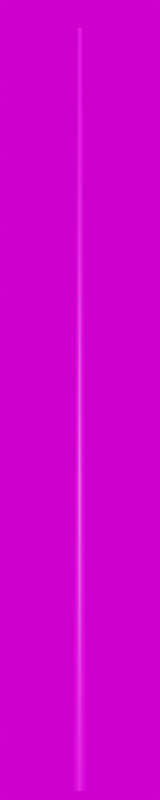 # Source: Stahl_12000.blend  (saved by Blender 3.4.6; exported with 4.5.12 LTS)
import bpy
from mathutils import Matrix  # noqa: F401  (used for matrix-valued properties, if any)

bpy.ops.wm.read_factory_settings(use_empty=True)
scene = bpy.context.scene
scene.name = 'Scene'

# ---- collections
col_collection = bpy.data.collections.new('Collection'); scene.collection.children.link(col_collection)

# ---- images (referenced by path relative to the original .blend; pixels are not part of the script)
import os
ASSET_DIR = os.environ.get("B2B_ASSET_DIR", "")  # directory of the original .blend (textures are referenced by path, not embedded)
HERE = os.path.dirname(os.path.abspath(__file__))  # packed textures are extracted next to this script under _unpacked/

def load_image(name, relpath, width, height, colorspace="sRGB"):
    """Load a texture the original file referenced (path relative to the .blend, or extracted next to this script)."""
    p = next((c for c in (os.path.join(HERE, relpath), os.path.join(ASSET_DIR, relpath)) if relpath and os.path.exists(c)), "")
    if p:
        img = bpy.data.images.load(p, check_existing=True)
        img.name = name
    else:  # same state as the original file: an image datablock whose file is absent (Cycles renders it pink)
        img = bpy.data.images.new(name, width, height)
        img.source = "FILE"
        img.filepath = "//" + (relpath or name)
    img.colorspace_settings.name = colorspace
    return img
img_galvanized_metal_texture_seamless_hr_jpg_003 = load_image('galvanized-metal-texture-seamless-hr.jpg.003', 'galvanized-metal-texture-seamless-hr.jpg', 1024, 1024, 'sRGB')
img_kloofendal_48d_partly_cloudy_puresky_8k_hdr = load_image('kloofendal_48d_partly_cloudy_puresky_8k.hdr', 'kloofendal_48d_partly_cloudy_puresky_8k.hdr', 1024, 1024, 'Linear Rec.709')

# ---- materials (node trees are filled in below, after node groups)
mat_galvanized_metall = bpy.data.materials.new('galvanized metall')

# ---- material node trees
mat_galvanized_metall.use_nodes = True; mat_galvanized_metall.node_tree.nodes.clear()
_N = mat_galvanized_metall.node_tree.nodes; _L = mat_galvanized_metall.node_tree.links
n0 = _N.new('ShaderNodeBsdfPrincipled'); n0.name = 'Principled BSDF'; n0.location = (385, 300)
n0.distribution = 'GGX'
n0.subsurface_method = 'RANDOM_WALK_SKIN'
n0.inputs[3].default_value = 1.45
n0.inputs[27].default_value = (0.0, 0.0, 0.0, 1.0)
n0.inputs[28].default_value = 1.0
n1 = _N.new('ShaderNodeOutputMaterial'); n1.name = 'Material Output'; n1.location = (675, 300)
n2 = _N.new('ShaderNodeMath'); n2.name = 'Math'; n2.location = (-292, 328)
n2.operation = 'PINGPONG'
n2.inputs[1].default_value = 1.0
n3 = _N.new('ShaderNodeMath'); n3.name = 'Math.001'; n3.location = (-289, 140)
n3.operation = 'PINGPONG'
n3.inputs[1].default_value = 1.0
n4 = _N.new('ShaderNodeSeparateXYZ'); n4.name = 'Separate XYZ'; n4.location = (-451, 243)
n5 = _N.new('ShaderNodeMapping'); n5.name = 'Mapping'; n5.location = (-673, 305)
n5.vector_type = 'TEXTURE'
n5.inputs[3].default_value = (1.0, 3.0, 1.0)
n6 = _N.new('ShaderNodeTexImage'); n6.name = 'Image Texture'; n6.location = (95, 280)
n6.image = img_galvanized_metal_texture_seamless_hr_jpg_003
n6.interpolation = 'Cubic'
n6.projection_blend = 1.0
n7 = _N.new('ShaderNodeUVMap'); n7.name = 'UV Map'; n7.location = (-886, 218)
n8 = _N.new('ShaderNodeCombineXYZ'); n8.name = 'Combine XYZ'; n8.location = (-104, 248)
_L.new(n0.outputs[0], n1.inputs[0])
_L.new(n6.outputs[0], n0.inputs[0])
_L.new(n7.outputs[0], n5.inputs[0])
_L.new(n4.outputs[0], n2.inputs[0])
_L.new(n4.outputs[1], n3.inputs[0])
_L.new(n2.outputs[0], n8.inputs[0])
_L.new(n3.outputs[0], n8.inputs[1])
_L.new(n7.outputs[0], n4.inputs[0])
_L.new(n8.outputs[0], n6.inputs[0])
n1.is_active_output = True

# ---- world
world_world = bpy.data.worlds.new('World'); scene.world = world_world
world_world.use_nodes = True; world_world.node_tree.nodes.clear()
_N = world_world.node_tree.nodes; _L = world_world.node_tree.links
n0 = _N.new('ShaderNodeOutputWorld'); n0.name = 'World Output'; n0.location = (300, 300)
n1 = _N.new('ShaderNodeBackground'); n1.name = 'Background'; n1.location = (10, 300)
n2 = _N.new('ShaderNodeTexEnvironment'); n2.name = 'Environment Texture'; n2.location = (-280, 280)
n2.image = img_kloofendal_48d_partly_cloudy_puresky_8k_hdr
_L.new(n1.outputs[0], n0.inputs[0])
_L.new(n2.outputs[0], n1.inputs[0])
n0.is_active_output = True
world_world.color = (0.05088, 0.05088, 0.05088)
world_world.use_sun_shadow = False
world_world.sun_shadow_jitter_overblur = 0.0

# ---- cameras
cam_camera = bpy.data.cameras.new('Camera')
cam_camera.lens = 100.0

# ---- meshes
me_beziercurve_031 = bpy.data.meshes.new('BezierCurve.031')
me_beziercurve_031.from_pydata([(0.0, 0.0, 12.0), (0.0, 0.038, 12.0), (0.0, 0.098, 0.0), (0.0, 0.0, 12.0), (-0.01454, 0.03511, 12.0), (-0.0375, 0.09054, 0.0), (0.0, 0.0, 12.0), (-0.02687, 0.02687, 12.0), (-0.0693, 0.0693, 0.0), (0.0, 0.0, 12.0), (-0.03511, 0.01454, 12.0), (-0.09054, 0.0375, 0.0), (0.0, 0.0, 12.0), (-0.038, -1.661e-09, 12.0), (-0.098, -4.284e-09, 0.0), (0.0, 0.0, 12.0), (-0.03511, -0.01454, 12.0), (-0.09054, -0.0375, 0.0), (0.0, 0.0, 12.0), (-0.02687, -0.02687, 12.0), (-0.0693, -0.0693, 0.0), (0.0, 0.0, 12.0), (-0.01454, -0.03511, 12.0), (-0.0375, -0.09054, 0.0), (0.0, 0.0, 12.0), (3.322e-09, -0.038, 12.0), (8.567e-09, -0.098, 0.0), (0.0, 0.0, 12.0), (0.01454, -0.03511, 12.0), (0.0375, -0.09054, 0.0), (0.0, 0.0, 12.0), (0.02687, -0.02687, 12.0), (0.0693, -0.0693, 0.0), (0.0, 0.0, 12.0), (0.03511, -0.01454, 12.0), (0.09054, -0.0375, 0.0), (0.0, 0.0, 12.0), (0.038, 4.531e-10, 12.0), (0.098, 1.169e-09, 0.0), (0.0, 0.0, 12.0), (0.03511, 0.01454, 12.0), (0.09054, 0.0375, 0.0), (0.0, 0.0, 12.0), (0.02687, 0.02687, 12.0), (0.0693, 0.0693, 0.0), (0.0, 0.0, 12.0), (0.01454, 0.03511, 12.0), (0.0375, 0.09054, 0.0)], [], [(0, 4, 3), (3, 7, 6), (6, 10, 9), (9, 13, 12), (12, 16, 15), (15, 19, 18), (18, 22, 21), (21, 25, 24), (24, 28, 27), (27, 31, 30), (30, 34, 33), (33, 37, 36), (36, 40, 39), (39, 43, 42), (42, 46, 45), (45, 1, 0), (2, 4, 1), (5, 7, 4), (8, 10, 7), (11, 13, 10), (14, 16, 13), (17, 19, 16), (20, 22, 19), (23, 25, 22), (26, 28, 25), (29, 31, 28), (32, 34, 31), (35, 37, 34), (38, 40, 37), (41, 43, 40), (44, 46, 43), (47, 1, 46), (0, 1, 4), (3, 4, 7), (6, 7, 10), (9, 10, 13), (12, 13, 16), (15, 16, 19), (18, 19, 22), (21, 22, 25), (24, 25, 28), (27, 28, 31), (30, 31, 34), (33, 34, 37), (36, 37, 40), (39, 40, 43), (42, 43, 46), (45, 46, 1), (2, 5, 4), (5, 8, 7), (8, 11, 10), (11, 14, 13), (14, 17, 16), (17, 20, 19), (20, 23, 22), (23, 26, 25), (26, 29, 28), (29, 32, 31), (32, 35, 34), (35, 38, 37), (38, 41, 40), (41, 44, 43), (44, 47, 46), (47, 2, 1)])
me_beziercurve_031.polygons.foreach_set('use_smooth', [True] * 64)
_uv = me_beziercurve_031.uv_layers.new(name='UVMap')
_uv.uv.foreach_set('vector', [0.7542, -15.48, 0.6544, -15.5, 0.7542, -15.48, 0.7542, -15.48, 0.6696, -15.53, 0.7542, -15.48, 0.7542, -15.48, 0.6977, -15.56, 0.7542, -15.48, 0.7542, -15.48, 0.7344, -15.58, 0.7542, -15.48, 0.7542, -15.48, 0.7741, -15.58, 0.7542, -15.48, 0.7542, -15.48, 0.8108, -15.56, 0.7542, -15.48, 0.7542, -15.48, 0.8389, -15.53, 0.7542, -15.48, 0.7542, -15.48, 0.8541, -15.5, 0.7542, -15.48, 0.7542, -15.48, 0.8541, -15.46, 0.7542, -15.48, 0.7542, -15.48, 0.8389, -15.42, 0.7542, -15.48, 0.7542, -15.48, 0.8108, -15.39, 0.7542, -15.48, 0.7542, -15.48, 0.7741, -15.38, 0.7542, -15.48, 0.7542, -15.48, 0.7344, -15.38, 0.7542, -15.48, 0.7542, -15.48, 0.6977, -15.39, 0.7542, -15.48, 0.7542, -15.48, 0.6696, -15.42, 0.7542, -15.48, 0.7542, -15.48, 0.6544, -15.46, 0.7542, -15.48, -0.001656, -15.58, 0.1575, 16.58, 0.1208, 16.58, 0.093, -15.58, 0.1973, 16.58, 0.1575, 16.58, 0.1955, -15.58, 0.234, 16.58, 0.1973, 16.58, 0.2901, -15.58, 0.2621, 16.58, 0.234, 16.58, 0.3626, -15.58, 0.4886, 16.58, 0.4519, 16.58, 0.4572, -15.58, 0.5283, 16.58, 0.4886, 16.58, 0.5597, -15.58, 0.565, 16.58, 0.5283, 16.58, -0.3659, -15.58, -0.2373, 16.58, -0.2654, 16.58, -0.2934, -15.58, -0.2006, 16.58, -0.2373, 16.58, -0.1988, -15.58, -0.1608, 16.58, -0.2006, 16.58, -0.09632, -15.58, -0.1241, 16.58, -0.1608, 16.58, -0.8026, -15.58, -0.6408, 16.58, -0.6689, 16.58, -0.7301, -15.58, -0.6041, 16.58, -0.6408, 16.58, -0.6355, -15.58, -0.5644, 16.58, -0.6041, 16.58, -0.533, -15.58, -0.5277, 16.58, -0.5644, 16.58, -0.4383, -15.58, -0.4996, 16.58, -0.5277, 16.58, 0.7542, -15.48, 0.6544, -15.46, 0.6544, -15.5, 0.7542, -15.48, 0.6544, -15.5, 0.6696, -15.53, 0.7542, -15.48, 0.6696, -15.53, 0.6977, -15.56, 0.7542, -15.48, 0.6977, -15.56, 0.7344, -15.58, 0.7542, -15.48, 0.7344, -15.58, 0.7741, -15.58, 0.7542, -15.48, 0.7741, -15.58, 0.8108, -15.56, 0.7542, -15.48, 0.8108, -15.56, 0.8389, -15.53, 0.7542, -15.48, 0.8389, -15.53, 0.8541, -15.5, 0.7542, -15.48, 0.8541, -15.5, 0.8541, -15.46, 0.7542, -15.48, 0.8541, -15.46, 0.8389, -15.42, 0.7542, -15.48, 0.8389, -15.42, 0.8108, -15.39, 0.7542, -15.48, 0.8108, -15.39, 0.7741, -15.38, 0.7542, -15.48, 0.7741, -15.38, 0.7344, -15.38, 0.7542, -15.48, 0.7344, -15.38, 0.6977, -15.39, 0.7542, -15.48, 0.6977, -15.39, 0.6696, -15.42, 0.7542, -15.48, 0.6696, -15.42, 0.6544, -15.46, -0.001656, -15.58, 0.093, -15.58, 0.1575, 16.58, 0.093, -15.58, 0.1955, -15.58, 0.1973, 16.58, 0.1955, -15.58, 0.2901, -15.58, 0.234, 16.58, 0.2901, -15.58, 0.3626, -15.58, 0.2621, 16.58, 0.3626, -15.58, 0.4572, -15.58, 0.4886, 16.58, 0.4572, -15.58, 0.5597, -15.58, 0.5283, 16.58, 0.5597, -15.58, 0.6544, -15.58, 0.565, 16.58, -0.3659, -15.58, -0.2934, -15.58, -0.2373, 16.58, -0.2934, -15.58, -0.1988, -15.58, -0.2006, 16.58, -0.1988, -15.58, -0.09632, -15.58, -0.1608, 16.58, -0.09632, -15.58, -0.001656, -15.58, -0.1241, 16.58, -0.8026, -15.58, -0.7301, -15.58, -0.6408, 16.58, -0.7301, -15.58, -0.6355, -15.58, -0.6041, 16.58, -0.6355, -15.58, -0.533, -15.58, -0.5644, 16.58, -0.533, -15.58, -0.4383, -15.58, -0.5277, 16.58, -0.4383, -15.58, -0.3659, -15.58, -0.4996, 16.58])
me_beziercurve_031.materials.append(mat_galvanized_metall)
me_beziercurve_031.update()

# ---- objects
ob_camera = bpy.data.objects.new('Camera', cam_camera)
ob_mast_12_0m_metalogalva_002 = bpy.data.objects.new('Mast 12,0m_Metalogalva.002', me_beziercurve_031)

# ---- transforms, parenting, visibility, modifiers, constraints
ob_camera.location = (24.0, -24.0, 0.0)
ob_camera.rotation_euler = (1.745, 0.0, 0.7854)
ob_mast_12_0m_metalogalva_002.location = (0.0, 0.0, 0.0)

# ---- collection membership
col_collection.objects.link(ob_camera)
col_collection.objects.link(ob_mast_12_0m_metalogalva_002)

# ---- scene / render settings (as saved in the file)
scene.camera = ob_camera
scene.frame_start = 1; scene.frame_end = 250; scene.frame_set(1)
scene.render.engine = 'CYCLES'
scene.render.resolution_x = 100
scene.render.resolution_y = 500
scene.cycles.sampling_pattern = 'TABULATED_SOBOL'
scene.cycles.use_light_tree = False
scene.view_settings.view_transform = 'Filmic'
bpy.context.view_layer.update()

# ---- added for rendering (the .blend has no usable light): sun
light_auto_sun = bpy.data.lights.new('AutoSun', 'SUN')
light_auto_sun.energy = 3.0
light_auto_sun.angle = 0.0523599
ob_auto_sun = bpy.data.objects.new('AutoSun', light_auto_sun)
scene.collection.objects.link(ob_auto_sun)
ob_auto_sun.rotation_euler = (0.872665, 0.174533, 0.523599)
bpy.context.view_layer.update()
